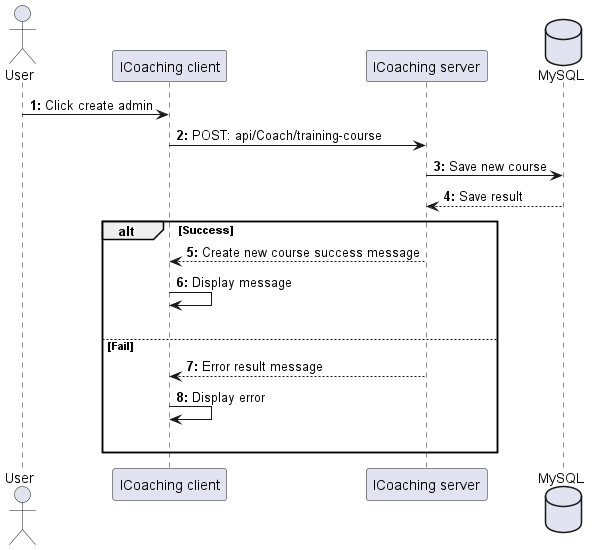

The diagram above was rendered by PlantUML. Its source (embedded in the PNG):
@startuml CreateCourse
actor User as user
participant "ICoaching client" as client
participant "ICoaching server" as server 
database "MySQL" as db

autonumber "<b>0:"

user -> client : Click create admin
client -> server : POST: api/Coach/training-course
server -> db : Save new course
db --> server : Save result

alt Success
    server --> client : Create new course success message
    client -> client : Display message

    |||
else Fail
    server --> client : Error result message
    client -> client : Display error
    |||
end
@enduml